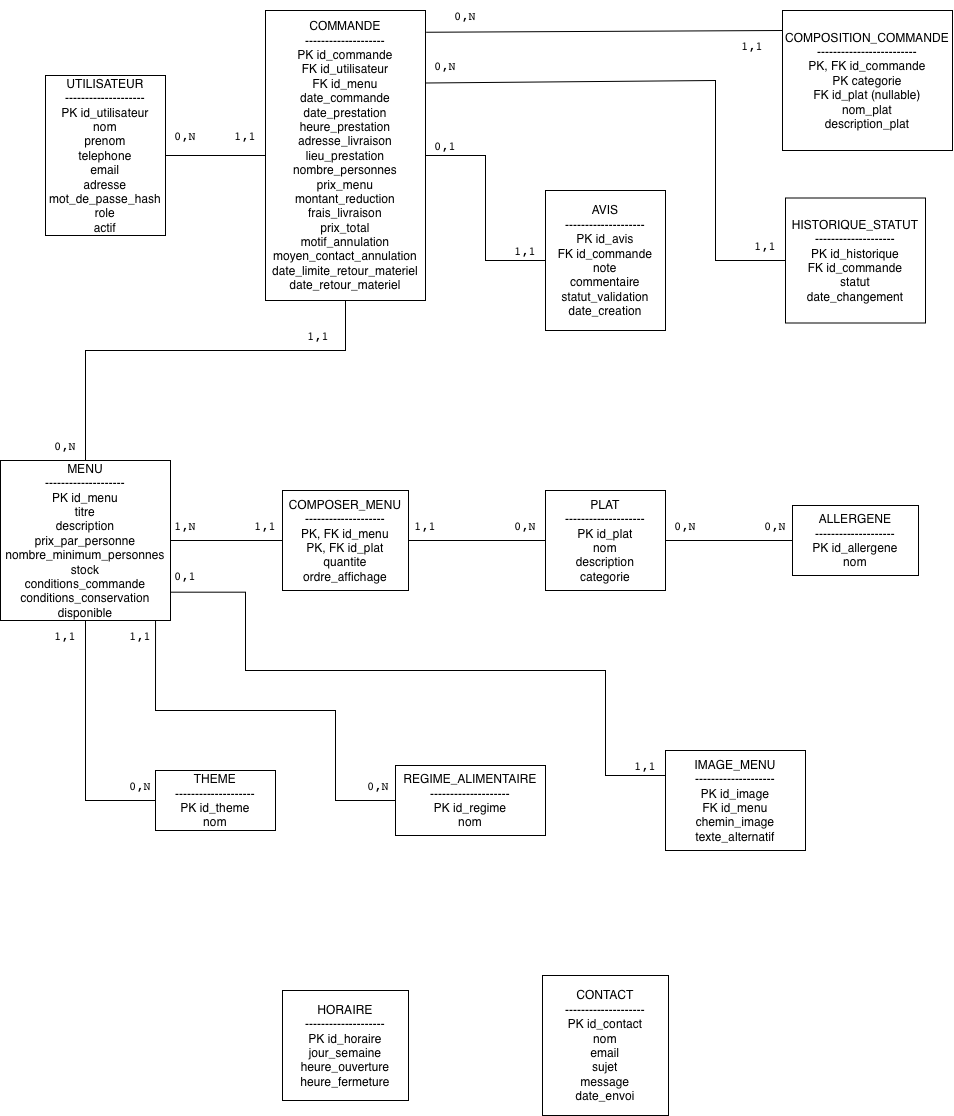

The diagram above was exported from draw.io. Its source (the exported page's mxGraphModel, read from the mxfile embedded in the PNG):
<mxGraphModel dx="1340" dy="825" grid="1" gridSize="10" guides="1" tooltips="1" connect="1" arrows="1" fold="1" page="1" pageScale="1" pageWidth="827" pageHeight="1169" math="0" shadow="0">
  <root>
    <mxCell id="0" />
    <mxCell id="1" parent="0" />
    <mxCell id="GkYj0XJdebjabUG_VKxC-1" parent="1" style="rounded=0;whiteSpace=wrap;html=1;" value="&lt;div&gt;MENU&lt;/div&gt;&lt;div&gt;--------------------&lt;/div&gt;&lt;div&gt;PK id_menu&lt;/div&gt;&lt;div&gt;titre&lt;/div&gt;&lt;div&gt;description&lt;/div&gt;&lt;div&gt;prix_par_personne&lt;/div&gt;&lt;div&gt;nombre_minimum_personnes&lt;/div&gt;&lt;div&gt;stock&lt;/div&gt;&lt;div&gt;conditions_commande&lt;/div&gt;&lt;div&gt;conditions_conservation&lt;/div&gt;&lt;div&gt;disponible&lt;/div&gt;" vertex="1">
      <mxGeometry height="160" width="170" x="45" y="470" as="geometry" />
    </mxCell>
    <mxCell id="GkYj0XJdebjabUG_VKxC-2" parent="1" style="rounded=0;whiteSpace=wrap;html=1;" value="&lt;div&gt;UTILISATEUR&lt;/div&gt;&lt;div&gt;--------------------&lt;/div&gt;&lt;div&gt;PK id_utilisateur&lt;/div&gt;&lt;div&gt;nom&lt;/div&gt;&lt;div&gt;prenom&lt;/div&gt;&lt;div&gt;telephone&lt;/div&gt;&lt;div&gt;email&lt;/div&gt;&lt;div&gt;adresse&lt;/div&gt;&lt;div&gt;mot_de_passe_hash&lt;/div&gt;&lt;div&gt;role&lt;/div&gt;&lt;div&gt;actif&lt;/div&gt;" vertex="1">
      <mxGeometry height="160" width="120" x="90" y="85" as="geometry" />
    </mxCell>
    <mxCell id="GkYj0XJdebjabUG_VKxC-3" parent="1" style="rounded=0;whiteSpace=wrap;html=1;" value="&lt;div&gt;PLAT&lt;/div&gt;&lt;div&gt;--------------------&lt;/div&gt;&lt;div&gt;PK id_plat&lt;/div&gt;&lt;div&gt;nom&lt;/div&gt;&lt;div&gt;description&lt;/div&gt;&lt;div&gt;categorie&lt;/div&gt;" vertex="1">
      <mxGeometry height="100" width="120" x="590" y="500" as="geometry" />
    </mxCell>
    <mxCell id="GkYj0XJdebjabUG_VKxC-4" parent="1" style="rounded=0;whiteSpace=wrap;html=1;" value="&lt;div&gt;AVIS&lt;/div&gt;&lt;div&gt;--------------------&lt;/div&gt;&lt;div&gt;PK id_avis&lt;/div&gt;&lt;div&gt;FK id_commande&lt;/div&gt;&lt;div&gt;note&lt;/div&gt;&lt;div&gt;commentaire&lt;/div&gt;&lt;div&gt;statut_validation&lt;/div&gt;&lt;div&gt;date_creation&lt;/div&gt;" vertex="1">
      <mxGeometry height="140" width="120" x="590" y="200" as="geometry" />
    </mxCell>
    <mxCell id="GkYj0XJdebjabUG_VKxC-5" parent="1" style="rounded=0;whiteSpace=wrap;html=1;" value="&lt;div&gt;COMMANDE&lt;/div&gt;&lt;div&gt;--------------------&lt;/div&gt;&lt;div&gt;PK id_commande&lt;/div&gt;&lt;div&gt;FK id_utilisateur&lt;/div&gt;&lt;div&gt;FK id_menu&lt;/div&gt;&lt;div&gt;date_commande&lt;/div&gt;&lt;div&gt;date_prestation&lt;/div&gt;&lt;div&gt;heure_prestation&lt;/div&gt;&lt;div&gt;adresse_livraison&lt;/div&gt;&lt;div&gt;lieu_prestation&lt;/div&gt;&lt;div&gt;nombre_personnes&lt;/div&gt;&lt;div&gt;prix_menu&lt;/div&gt;&lt;div&gt;montant_reduction&lt;/div&gt;&lt;div&gt;frais_livraison&lt;/div&gt;&lt;div&gt;prix_total&lt;/div&gt;&lt;div&gt;motif_annulation&lt;/div&gt;&lt;div&gt;moyen_contact_annulation&lt;/div&gt;&lt;div&gt;date_limite_retour_materiel&lt;/div&gt;&lt;div&gt;date_retour_materiel&lt;/div&gt;" vertex="1">
      <mxGeometry height="290" width="160" x="310" y="20" as="geometry" />
    </mxCell>
    <mxCell id="GkYj0XJdebjabUG_VKxC-6" parent="1" style="rounded=0;whiteSpace=wrap;html=1;" value="&lt;div&gt;HISTORIQUE_STATUT&lt;/div&gt;&lt;div&gt;--------------------&lt;/div&gt;&lt;div&gt;PK id_historique&lt;/div&gt;&lt;div&gt;FK id_commande&lt;/div&gt;&lt;div&gt;statut&lt;/div&gt;&lt;div&gt;date_changement&lt;/div&gt;" vertex="1">
      <mxGeometry height="125" width="140" x="830" y="207.5" as="geometry" />
    </mxCell>
    <mxCell id="GkYj0XJdebjabUG_VKxC-7" parent="1" style="rounded=0;whiteSpace=wrap;html=1;" value="&lt;div&gt;ALLERGENE&lt;/div&gt;&lt;div&gt;--------------------&lt;/div&gt;&lt;div&gt;PK id_allergene&lt;/div&gt;&lt;div&gt;nom&lt;/div&gt;" vertex="1">
      <mxGeometry height="70" width="126" x="837" y="515" as="geometry" />
    </mxCell>
    <mxCell id="GkYj0XJdebjabUG_VKxC-8" parent="1" style="rounded=0;whiteSpace=wrap;html=1;" value="&lt;div&gt;THEME&lt;/div&gt;&lt;div&gt;--------------------&lt;/div&gt;&lt;div&gt;PK id_theme&lt;/div&gt;&lt;div&gt;nom&lt;/div&gt;" vertex="1">
      <mxGeometry height="60" width="120" x="200" y="780" as="geometry" />
    </mxCell>
    <mxCell id="GkYj0XJdebjabUG_VKxC-9" parent="1" style="rounded=0;whiteSpace=wrap;html=1;" value="&lt;div&gt;REGIME_ALIMENTAIRE&lt;/div&gt;&lt;div&gt;--------------------&lt;/div&gt;&lt;div&gt;PK id_regime&lt;/div&gt;&lt;div&gt;nom&lt;/div&gt;" vertex="1">
      <mxGeometry height="70" width="150" x="440" y="775" as="geometry" />
    </mxCell>
    <mxCell id="GkYj0XJdebjabUG_VKxC-10" parent="1" style="rounded=0;whiteSpace=wrap;html=1;" value="&lt;div&gt;HORAIRE&lt;/div&gt;&lt;div&gt;--------------------&lt;/div&gt;&lt;div&gt;PK id_horaire&lt;/div&gt;&lt;div&gt;jour_semaine&lt;/div&gt;&lt;div&gt;heure_ouverture&lt;/div&gt;&lt;div&gt;heure_fermeture&lt;/div&gt;" vertex="1">
      <mxGeometry height="110" width="126" x="327" y="1000" as="geometry" />
    </mxCell>
    <mxCell id="GkYj0XJdebjabUG_VKxC-11" parent="1" style="rounded=0;whiteSpace=wrap;html=1;" value="&lt;div&gt;IMAGE_MENU&lt;/div&gt;&lt;div&gt;--------------------&lt;/div&gt;&lt;div&gt;PK id_image&lt;/div&gt;&lt;div&gt;FK id_menu&lt;/div&gt;&lt;div&gt;chemin_image&lt;/div&gt;&lt;div&gt;texte_alternatif&lt;/div&gt;" vertex="1">
      <mxGeometry height="100" width="140" x="710" y="760" as="geometry" />
    </mxCell>
    <mxCell id="GkYj0XJdebjabUG_VKxC-12" parent="1" style="rounded=0;whiteSpace=wrap;html=1;" value="&lt;div&gt;CONTACT&lt;/div&gt;&lt;div&gt;--------------------&lt;/div&gt;&lt;div&gt;PK id_contact&lt;/div&gt;&lt;div&gt;nom&lt;/div&gt;&lt;div&gt;email&lt;/div&gt;&lt;div&gt;sujet&lt;/div&gt;&lt;div&gt;message&lt;/div&gt;&lt;div&gt;date_envoi&lt;/div&gt;" vertex="1">
      <mxGeometry height="140" width="126" x="587" y="985" as="geometry" />
    </mxCell>
    <mxCell id="GkYj0XJdebjabUG_VKxC-13" parent="1" style="rounded=0;whiteSpace=wrap;html=1;" value="&lt;div&gt;COMPOSER_MENU&lt;/div&gt;&lt;div&gt;--------------------&lt;/div&gt;&lt;div&gt;PK, FK id_menu&lt;/div&gt;&lt;div&gt;PK, FK id_plat&lt;/div&gt;&lt;div&gt;quantite&lt;/div&gt;&lt;div&gt;ordre_affichage&lt;/div&gt;" vertex="1">
      <mxGeometry height="100" width="126" x="327" y="500" as="geometry" />
    </mxCell>
    <mxCell id="GkYj0XJdebjabUG_VKxC-18" edge="1" parent="1" source="GkYj0XJdebjabUG_VKxC-2" style="endArrow=none;html=1;rounded=0;exitX=1;exitY=0.5;exitDx=0;exitDy=0;" target="GkYj0XJdebjabUG_VKxC-5" value="">
      <mxGeometry height="50" relative="1" width="50" as="geometry">
        <mxPoint x="580" y="510" as="sourcePoint" />
        <mxPoint x="630" y="460" as="targetPoint" />
      </mxGeometry>
    </mxCell>
    <mxCell id="GkYj0XJdebjabUG_VKxC-19" parent="1" style="text;html=1;whiteSpace=wrap;strokeColor=none;fillColor=none;align=center;verticalAlign=middle;rounded=0;" value="&lt;span style=&quot;text-align: start;&quot;&gt;&lt;/span&gt;&lt;code style=&quot;text-align: start;&quot;&gt;0,N&lt;/code&gt;" vertex="1">
      <mxGeometry height="30" width="60" x="200" y="130" as="geometry" />
    </mxCell>
    <mxCell id="GkYj0XJdebjabUG_VKxC-20" parent="1" style="text;html=1;whiteSpace=wrap;strokeColor=none;fillColor=none;align=center;verticalAlign=middle;rounded=0;" value="&lt;span style=&quot;text-align: start;&quot;&gt;&lt;/span&gt;&lt;code style=&quot;text-align: start;&quot;&gt;1,1&lt;/code&gt;" vertex="1">
      <mxGeometry height="30" width="60" x="260" y="130" as="geometry" />
    </mxCell>
    <mxCell id="GkYj0XJdebjabUG_VKxC-21" edge="1" parent="1" source="GkYj0XJdebjabUG_VKxC-1" style="endArrow=none;html=1;rounded=0;exitX=0.5;exitY=0;exitDx=0;exitDy=0;entryX=0.5;entryY=1;entryDx=0;entryDy=0;" target="GkYj0XJdebjabUG_VKxC-5" value="">
      <mxGeometry height="50" relative="1" width="50" x="0.4947" as="geometry">
        <Array as="points">
          <mxPoint x="130" y="360" />
          <mxPoint x="390" y="360" />
        </Array>
        <mxPoint x="580" y="410" as="sourcePoint" />
        <mxPoint x="390" y="350" as="targetPoint" />
      </mxGeometry>
    </mxCell>
    <mxCell id="GkYj0XJdebjabUG_VKxC-22" parent="1" style="text;html=1;whiteSpace=wrap;strokeColor=none;fillColor=none;align=center;verticalAlign=middle;rounded=0;" value="&lt;span style=&quot;text-align: start;&quot;&gt;&lt;/span&gt;&lt;code style=&quot;text-align: start;&quot;&gt;0,N&lt;/code&gt;" vertex="1">
      <mxGeometry height="30" width="60" x="80" y="440" as="geometry" />
    </mxCell>
    <mxCell id="GkYj0XJdebjabUG_VKxC-24" parent="1" style="text;html=1;whiteSpace=wrap;strokeColor=none;fillColor=none;align=center;verticalAlign=middle;rounded=0;" value="&lt;span style=&quot;text-align: start;&quot;&gt;&lt;/span&gt;&lt;code style=&quot;text-align: start;&quot;&gt;1,1&lt;/code&gt;" vertex="1">
      <mxGeometry height="30" width="60" x="333" y="330" as="geometry" />
    </mxCell>
    <mxCell id="GkYj0XJdebjabUG_VKxC-25" edge="1" parent="1" source="GkYj0XJdebjabUG_VKxC-1" style="endArrow=none;html=1;rounded=0;exitX=1;exitY=0.5;exitDx=0;exitDy=0;entryX=0;entryY=0.5;entryDx=0;entryDy=0;" target="GkYj0XJdebjabUG_VKxC-13" value="">
      <mxGeometry height="50" relative="1" width="50" as="geometry">
        <mxPoint x="580" y="410" as="sourcePoint" />
        <mxPoint x="630" y="360" as="targetPoint" />
      </mxGeometry>
    </mxCell>
    <mxCell id="GkYj0XJdebjabUG_VKxC-26" parent="1" style="text;html=1;whiteSpace=wrap;strokeColor=none;fillColor=none;align=center;verticalAlign=middle;rounded=0;" value="&lt;span style=&quot;text-align: start;&quot;&gt;&lt;/span&gt;&lt;span style=&quot;text-align: start;&quot;&gt;&lt;code&gt;1,1&lt;/code&gt;&lt;/span&gt;" vertex="1">
      <mxGeometry height="30" width="60" x="280" y="520" as="geometry" />
    </mxCell>
    <mxCell id="GkYj0XJdebjabUG_VKxC-27" parent="1" style="text;html=1;whiteSpace=wrap;strokeColor=none;fillColor=none;align=center;verticalAlign=middle;rounded=0;" value="&lt;span style=&quot;text-align: start;&quot;&gt;&lt;/span&gt;&lt;span style=&quot;text-align: start;&quot;&gt;&lt;/span&gt;&lt;span style=&quot;text-align: start;&quot;&gt;&lt;code&gt;1,N&lt;/code&gt;&lt;/span&gt;" vertex="1">
      <mxGeometry height="30" width="60" x="200" y="520" as="geometry" />
    </mxCell>
    <mxCell id="GkYj0XJdebjabUG_VKxC-28" edge="1" parent="1" source="GkYj0XJdebjabUG_VKxC-13" style="endArrow=none;html=1;rounded=0;exitX=1;exitY=0.5;exitDx=0;exitDy=0;entryX=0;entryY=0.5;entryDx=0;entryDy=0;" target="GkYj0XJdebjabUG_VKxC-3" value="">
      <mxGeometry height="50" relative="1" width="50" as="geometry">
        <mxPoint x="580" y="410" as="sourcePoint" />
        <mxPoint x="630" y="360" as="targetPoint" />
      </mxGeometry>
    </mxCell>
    <mxCell id="GkYj0XJdebjabUG_VKxC-29" parent="1" style="text;html=1;whiteSpace=wrap;strokeColor=none;fillColor=none;align=center;verticalAlign=middle;rounded=0;" value="&lt;span style=&quot;text-align: start;&quot;&gt;&lt;/span&gt;&lt;span style=&quot;text-align: start;&quot;&gt;&lt;code&gt;1,1&lt;/code&gt;&lt;/span&gt;" vertex="1">
      <mxGeometry height="30" width="60" x="440" y="520" as="geometry" />
    </mxCell>
    <mxCell id="GkYj0XJdebjabUG_VKxC-30" parent="1" style="text;html=1;whiteSpace=wrap;strokeColor=none;fillColor=none;align=center;verticalAlign=middle;rounded=0;" value="&lt;span style=&quot;text-align: start;&quot;&gt;&lt;/span&gt;&lt;code style=&quot;text-align: start;&quot;&gt;0,N&lt;/code&gt;" vertex="1">
      <mxGeometry height="30" width="60" x="540" y="520" as="geometry" />
    </mxCell>
    <mxCell id="GkYj0XJdebjabUG_VKxC-31" edge="1" parent="1" source="GkYj0XJdebjabUG_VKxC-3" style="endArrow=none;html=1;rounded=0;exitX=1;exitY=0.5;exitDx=0;exitDy=0;entryX=0;entryY=0.5;entryDx=0;entryDy=0;" target="GkYj0XJdebjabUG_VKxC-7" value="">
      <mxGeometry height="50" relative="1" width="50" as="geometry">
        <mxPoint x="580" y="410" as="sourcePoint" />
        <mxPoint x="630" y="360" as="targetPoint" />
      </mxGeometry>
    </mxCell>
    <mxCell id="GkYj0XJdebjabUG_VKxC-32" parent="1" style="text;html=1;whiteSpace=wrap;strokeColor=none;fillColor=none;align=center;verticalAlign=middle;rounded=0;" value="&lt;span style=&quot;text-align: start;&quot;&gt;&lt;/span&gt;&lt;code style=&quot;text-align: start;&quot;&gt;0,N&lt;/code&gt;" vertex="1">
      <mxGeometry height="30" width="60" x="700" y="520" as="geometry" />
    </mxCell>
    <mxCell id="GkYj0XJdebjabUG_VKxC-33" parent="1" style="text;html=1;whiteSpace=wrap;strokeColor=none;fillColor=none;align=center;verticalAlign=middle;rounded=0;" value="&lt;span style=&quot;text-align: start;&quot;&gt;&lt;/span&gt;&lt;code style=&quot;text-align: start;&quot;&gt;0,N&lt;/code&gt;" vertex="1">
      <mxGeometry height="30" width="60" x="790" y="520" as="geometry" />
    </mxCell>
    <mxCell id="GkYj0XJdebjabUG_VKxC-36" edge="1" parent="1" source="GkYj0XJdebjabUG_VKxC-5" style="endArrow=none;html=1;rounded=0;exitX=1;exitY=0.5;exitDx=0;exitDy=0;entryX=0;entryY=0.5;entryDx=0;entryDy=0;" target="GkYj0XJdebjabUG_VKxC-4" value="">
      <mxGeometry height="50" relative="1" width="50" as="geometry">
        <Array as="points">
          <mxPoint x="530" y="165" />
          <mxPoint x="530" y="270" />
        </Array>
        <mxPoint x="580" y="280" as="sourcePoint" />
        <mxPoint x="630" y="230" as="targetPoint" />
      </mxGeometry>
    </mxCell>
    <mxCell id="GkYj0XJdebjabUG_VKxC-37" parent="1" style="text;html=1;whiteSpace=wrap;strokeColor=none;fillColor=none;align=center;verticalAlign=middle;rounded=0;" value="&lt;span style=&quot;text-align: start;&quot;&gt;&lt;/span&gt;&lt;code style=&quot;text-align: start;&quot;&gt;0,1&lt;/code&gt;" vertex="1">
      <mxGeometry height="30" width="60" x="460" y="140" as="geometry" />
    </mxCell>
    <mxCell id="GkYj0XJdebjabUG_VKxC-38" parent="1" style="text;html=1;whiteSpace=wrap;strokeColor=none;fillColor=none;align=center;verticalAlign=middle;rounded=0;" value="&lt;span style=&quot;text-align: start;&quot;&gt;&lt;/span&gt;&lt;code style=&quot;text-align: start;&quot;&gt;1,1&lt;/code&gt;" vertex="1">
      <mxGeometry height="30" width="60" x="540" y="245" as="geometry" />
    </mxCell>
    <mxCell id="GkYj0XJdebjabUG_VKxC-40" edge="1" parent="1" source="GkYj0XJdebjabUG_VKxC-5" style="endArrow=none;html=1;rounded=0;exitX=1;exitY=0.25;exitDx=0;exitDy=0;entryX=0;entryY=0.5;entryDx=0;entryDy=0;" target="GkYj0XJdebjabUG_VKxC-6" value="">
      <mxGeometry height="50" relative="1" width="50" x="-0.1118" as="geometry">
        <Array as="points">
          <mxPoint x="760" y="90" />
          <mxPoint x="760" y="270" />
        </Array>
        <mxPoint x="580" y="170" as="sourcePoint" />
        <mxPoint x="630" y="120" as="targetPoint" />
      </mxGeometry>
    </mxCell>
    <mxCell id="GkYj0XJdebjabUG_VKxC-42" parent="1" style="text;html=1;whiteSpace=wrap;strokeColor=none;fillColor=none;align=center;verticalAlign=middle;rounded=0;" value="&lt;span style=&quot;text-align: start;&quot;&gt;&lt;/span&gt;&lt;code style=&quot;text-align: start;&quot;&gt;0,N&lt;/code&gt;" vertex="1">
      <mxGeometry height="30" width="60" x="460" y="60" as="geometry" />
    </mxCell>
    <mxCell id="GkYj0XJdebjabUG_VKxC-43" parent="1" style="text;html=1;whiteSpace=wrap;strokeColor=none;fillColor=none;align=center;verticalAlign=middle;rounded=0;" value="&lt;span style=&quot;text-align: start;&quot;&gt;&lt;/span&gt;&lt;code style=&quot;text-align: start;&quot;&gt;1,1&lt;/code&gt;" vertex="1">
      <mxGeometry height="30" width="60" x="780" y="240" as="geometry" />
    </mxCell>
    <mxCell id="GkYj0XJdebjabUG_VKxC-44" edge="1" parent="1" source="GkYj0XJdebjabUG_VKxC-1" style="endArrow=none;html=1;rounded=0;exitX=0.5;exitY=1;exitDx=0;exitDy=0;entryX=0;entryY=0.5;entryDx=0;entryDy=0;" target="GkYj0XJdebjabUG_VKxC-8" value="">
      <mxGeometry height="50" relative="1" width="50" as="geometry">
        <Array as="points">
          <mxPoint x="130" y="810" />
        </Array>
        <mxPoint x="420" y="660" as="sourcePoint" />
        <mxPoint x="470" y="610" as="targetPoint" />
      </mxGeometry>
    </mxCell>
    <mxCell id="GkYj0XJdebjabUG_VKxC-45" parent="1" style="text;html=1;whiteSpace=wrap;strokeColor=none;fillColor=none;align=center;verticalAlign=middle;rounded=0;" value="&lt;span style=&quot;text-align: start;&quot;&gt;&lt;/span&gt;&lt;span style=&quot;text-align: start;&quot;&gt;&lt;code&gt;1,1&lt;/code&gt;&lt;/span&gt;" vertex="1">
      <mxGeometry height="30" width="60" x="80" y="630" as="geometry" />
    </mxCell>
    <mxCell id="GkYj0XJdebjabUG_VKxC-46" parent="1" style="text;html=1;whiteSpace=wrap;strokeColor=none;fillColor=none;align=center;verticalAlign=middle;rounded=0;" value="&lt;span style=&quot;text-align: start;&quot;&gt;&lt;/span&gt;&lt;code style=&quot;text-align: start;&quot;&gt;0,N&lt;/code&gt;" vertex="1">
      <mxGeometry height="30" width="60" x="155" y="780" as="geometry" />
    </mxCell>
    <mxCell id="GkYj0XJdebjabUG_VKxC-47" edge="1" parent="1" source="GkYj0XJdebjabUG_VKxC-1" style="endArrow=none;html=1;rounded=0;exitX=0.912;exitY=1;exitDx=0;exitDy=0;exitPerimeter=0;entryX=0;entryY=0.5;entryDx=0;entryDy=0;" target="GkYj0XJdebjabUG_VKxC-9" value="">
      <mxGeometry height="50" relative="1" width="50" x="-0.2719" as="geometry">
        <Array as="points">
          <mxPoint x="200" y="720" />
          <mxPoint x="300" y="720" />
          <mxPoint x="380" y="720" />
          <mxPoint x="380" y="810" />
        </Array>
        <mxPoint x="444.1199999999999" y="676.73" as="sourcePoint" />
        <mxPoint x="470" y="610" as="targetPoint" />
      </mxGeometry>
    </mxCell>
    <mxCell id="GkYj0XJdebjabUG_VKxC-50" parent="1" style="text;html=1;whiteSpace=wrap;strokeColor=none;fillColor=none;align=center;verticalAlign=middle;rounded=0;" value="&lt;span style=&quot;text-align: start;&quot;&gt;&lt;/span&gt;&lt;code style=&quot;text-align: start;&quot;&gt;0,N&lt;/code&gt;" vertex="1">
      <mxGeometry height="30" width="60" x="393" y="780" as="geometry" />
    </mxCell>
    <mxCell id="GkYj0XJdebjabUG_VKxC-51" parent="1" style="text;html=1;whiteSpace=wrap;strokeColor=none;fillColor=none;align=center;verticalAlign=middle;rounded=0;" value="&lt;span style=&quot;text-align: start;&quot;&gt;&lt;/span&gt;&lt;span style=&quot;text-align: start;&quot;&gt;&lt;code&gt;1,1&lt;/code&gt;&lt;/span&gt;" vertex="1">
      <mxGeometry height="30" width="60" x="155" y="630" as="geometry" />
    </mxCell>
    <mxCell id="GkYj0XJdebjabUG_VKxC-52" edge="1" parent="1" source="GkYj0XJdebjabUG_VKxC-1" style="endArrow=none;html=1;rounded=0;exitX=1.002;exitY=0.823;exitDx=0;exitDy=0;exitPerimeter=0;entryX=0;entryY=0.25;entryDx=0;entryDy=0;" target="GkYj0XJdebjabUG_VKxC-11" value="">
      <mxGeometry height="50" relative="1" width="50" x="-0.0649" as="geometry">
        <Array as="points">
          <mxPoint x="290" y="601.68" />
          <mxPoint x="290" y="680" />
          <mxPoint x="650" y="680" />
          <mxPoint x="650" y="785" />
        </Array>
        <mxPoint x="460" y="600" as="sourcePoint" />
        <mxPoint x="510" y="550" as="targetPoint" />
      </mxGeometry>
    </mxCell>
    <mxCell id="GkYj0XJdebjabUG_VKxC-53" parent="1" style="text;html=1;whiteSpace=wrap;strokeColor=none;fillColor=none;align=center;verticalAlign=middle;rounded=0;" value="&lt;span style=&quot;text-align: start;&quot;&gt;&lt;/span&gt;&lt;span style=&quot;text-align: start;&quot;&gt;&lt;/span&gt;&lt;span style=&quot;text-align: start;&quot;&gt;&lt;code&gt;0,1&lt;/code&gt;&lt;/span&gt;" vertex="1">
      <mxGeometry height="30" width="60" x="200" y="570" as="geometry" />
    </mxCell>
    <mxCell id="GkYj0XJdebjabUG_VKxC-54" parent="1" style="text;html=1;whiteSpace=wrap;strokeColor=none;fillColor=none;align=center;verticalAlign=middle;rounded=0;" value="&lt;span style=&quot;text-align: start;&quot;&gt;&lt;/span&gt;&lt;span style=&quot;text-align: start;&quot;&gt;&lt;code&gt;1,1&lt;/code&gt;&lt;/span&gt;" vertex="1">
      <mxGeometry height="30" width="60" x="660" y="760" as="geometry" />
    </mxCell>
    <mxCell id="bJHPOYjcg1YDC-9xqdKi-1" parent="1" style="rounded=0;whiteSpace=wrap;html=1;" value="&lt;div&gt;COMPOSITION_COMMANDE&lt;/div&gt;&lt;div&gt;-------------------------&lt;/div&gt;&lt;div&gt;PK, FK id_commande&lt;/div&gt;&lt;div&gt;PK categorie&lt;/div&gt;&lt;div&gt;FK id_plat (nullable)&lt;/div&gt;&lt;div&gt;nom_plat&lt;/div&gt;&lt;div&gt;description_plat&lt;/div&gt;" vertex="1">
      <mxGeometry height="140" width="170" x="827" y="20" as="geometry" />
    </mxCell>
    <mxCell id="bJHPOYjcg1YDC-9xqdKi-2" edge="1" parent="1" source="GkYj0XJdebjabUG_VKxC-5" style="endArrow=none;html=1;rounded=0;defaultLabelBackgroundColor=page;labelPadding=0 4;exitX=1.004;exitY=0.075;exitDx=0;exitDy=0;exitPerimeter=0;entryX=1;entryY=0;entryDx=0;entryDy=0;" target="bJHPOYjcg1YDC-9xqdKi-4" value="">
      <mxGeometry height="50" relative="1" width="50" as="geometry">
        <mxPoint x="790" y="500" as="sourcePoint" />
        <mxPoint x="840" y="450" as="targetPoint" />
      </mxGeometry>
    </mxCell>
    <mxCell id="bJHPOYjcg1YDC-9xqdKi-3" parent="1" style="text;html=1;whiteSpace=wrap;strokeColor=none;fillColor=none;align=center;verticalAlign=middle;rounded=0;" value="&lt;span style=&quot;text-align: start;&quot;&gt;&lt;/span&gt;&lt;code style=&quot;text-align: start;&quot;&gt;0,N&lt;/code&gt;" vertex="1">
      <mxGeometry height="30" width="60" x="480" y="10" as="geometry" />
    </mxCell>
    <mxCell id="bJHPOYjcg1YDC-9xqdKi-4" parent="1" style="text;html=1;whiteSpace=wrap;strokeColor=none;fillColor=none;align=center;verticalAlign=middle;rounded=0;" value="&lt;span style=&quot;text-align: start;&quot;&gt;&lt;/span&gt;&lt;code style=&quot;text-align: start;&quot;&gt;1,1&lt;/code&gt;" vertex="1">
      <mxGeometry height="30" width="60" x="767" y="40" as="geometry" />
    </mxCell>
  </root>
</mxGraphModel>